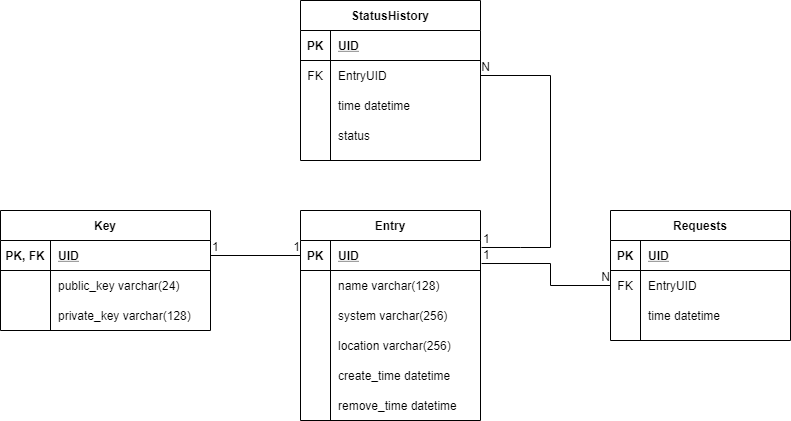

The diagram above was exported from draw.io. Its source (the exported page's mxGraphModel, read from the mxfile embedded in the PNG):
<mxGraphModel dx="1899" dy="644" grid="1" gridSize="10" guides="1" tooltips="1" connect="1" arrows="1" fold="1" page="1" pageScale="1" pageWidth="827" pageHeight="1169" math="0" shadow="0">
  <root>
    <mxCell id="r9ufUQnT7D8QV8jQC__u-0" />
    <mxCell id="r9ufUQnT7D8QV8jQC__u-1" parent="r9ufUQnT7D8QV8jQC__u-0" />
    <mxCell id="r9ufUQnT7D8QV8jQC__u-2" value="Entry" style="shape=table;startSize=30;container=1;collapsible=1;childLayout=tableLayout;fixedRows=1;rowLines=0;fontStyle=1;align=center;resizeLast=1;" vertex="1" parent="r9ufUQnT7D8QV8jQC__u-1">
      <mxGeometry x="240" y="250" width="180" height="210" as="geometry" />
    </mxCell>
    <mxCell id="r9ufUQnT7D8QV8jQC__u-3" value="" style="shape=partialRectangle;collapsible=0;dropTarget=0;pointerEvents=0;fillColor=none;top=0;left=0;bottom=1;right=0;points=[[0,0.5],[1,0.5]];portConstraint=eastwest;" vertex="1" parent="r9ufUQnT7D8QV8jQC__u-2">
      <mxGeometry y="30" width="180" height="30" as="geometry" />
    </mxCell>
    <mxCell id="r9ufUQnT7D8QV8jQC__u-4" value="PK" style="shape=partialRectangle;connectable=0;fillColor=none;top=0;left=0;bottom=0;right=0;fontStyle=1;overflow=hidden;" vertex="1" parent="r9ufUQnT7D8QV8jQC__u-3">
      <mxGeometry width="30" height="30" as="geometry" />
    </mxCell>
    <mxCell id="r9ufUQnT7D8QV8jQC__u-5" value="UID" style="shape=partialRectangle;connectable=0;fillColor=none;top=0;left=0;bottom=0;right=0;align=left;spacingLeft=6;fontStyle=5;overflow=hidden;" vertex="1" parent="r9ufUQnT7D8QV8jQC__u-3">
      <mxGeometry x="30" width="150" height="30" as="geometry" />
    </mxCell>
    <mxCell id="r9ufUQnT7D8QV8jQC__u-6" value="" style="shape=partialRectangle;collapsible=0;dropTarget=0;pointerEvents=0;fillColor=none;top=0;left=0;bottom=0;right=0;points=[[0,0.5],[1,0.5]];portConstraint=eastwest;" vertex="1" parent="r9ufUQnT7D8QV8jQC__u-2">
      <mxGeometry y="60" width="180" height="30" as="geometry" />
    </mxCell>
    <mxCell id="r9ufUQnT7D8QV8jQC__u-7" value="" style="shape=partialRectangle;connectable=0;fillColor=none;top=0;left=0;bottom=0;right=0;editable=1;overflow=hidden;" vertex="1" parent="r9ufUQnT7D8QV8jQC__u-6">
      <mxGeometry width="30" height="30" as="geometry" />
    </mxCell>
    <mxCell id="r9ufUQnT7D8QV8jQC__u-8" value="name varchar(128)" style="shape=partialRectangle;connectable=0;fillColor=none;top=0;left=0;bottom=0;right=0;align=left;spacingLeft=6;overflow=hidden;" vertex="1" parent="r9ufUQnT7D8QV8jQC__u-6">
      <mxGeometry x="30" width="150" height="30" as="geometry" />
    </mxCell>
    <mxCell id="r9ufUQnT7D8QV8jQC__u-9" value="" style="shape=partialRectangle;collapsible=0;dropTarget=0;pointerEvents=0;fillColor=none;top=0;left=0;bottom=0;right=0;points=[[0,0.5],[1,0.5]];portConstraint=eastwest;" vertex="1" parent="r9ufUQnT7D8QV8jQC__u-2">
      <mxGeometry y="90" width="180" height="30" as="geometry" />
    </mxCell>
    <mxCell id="r9ufUQnT7D8QV8jQC__u-10" value="" style="shape=partialRectangle;connectable=0;fillColor=none;top=0;left=0;bottom=0;right=0;editable=1;overflow=hidden;" vertex="1" parent="r9ufUQnT7D8QV8jQC__u-9">
      <mxGeometry width="30" height="30" as="geometry" />
    </mxCell>
    <mxCell id="r9ufUQnT7D8QV8jQC__u-11" value="system varchar(256)" style="shape=partialRectangle;connectable=0;fillColor=none;top=0;left=0;bottom=0;right=0;align=left;spacingLeft=6;overflow=hidden;" vertex="1" parent="r9ufUQnT7D8QV8jQC__u-9">
      <mxGeometry x="30" width="150" height="30" as="geometry" />
    </mxCell>
    <mxCell id="r9ufUQnT7D8QV8jQC__u-12" value="" style="shape=partialRectangle;collapsible=0;dropTarget=0;pointerEvents=0;fillColor=none;top=0;left=0;bottom=0;right=0;points=[[0,0.5],[1,0.5]];portConstraint=eastwest;" vertex="1" parent="r9ufUQnT7D8QV8jQC__u-2">
      <mxGeometry y="120" width="180" height="30" as="geometry" />
    </mxCell>
    <mxCell id="r9ufUQnT7D8QV8jQC__u-13" value="" style="shape=partialRectangle;connectable=0;fillColor=none;top=0;left=0;bottom=0;right=0;editable=1;overflow=hidden;" vertex="1" parent="r9ufUQnT7D8QV8jQC__u-12">
      <mxGeometry width="30" height="30" as="geometry" />
    </mxCell>
    <mxCell id="r9ufUQnT7D8QV8jQC__u-14" value="location varchar(256)" style="shape=partialRectangle;connectable=0;fillColor=none;top=0;left=0;bottom=0;right=0;align=left;spacingLeft=6;overflow=hidden;" vertex="1" parent="r9ufUQnT7D8QV8jQC__u-12">
      <mxGeometry x="30" width="150" height="30" as="geometry" />
    </mxCell>
    <mxCell id="r9ufUQnT7D8QV8jQC__u-49" value="" style="shape=partialRectangle;collapsible=0;dropTarget=0;pointerEvents=0;fillColor=none;top=0;left=0;bottom=0;right=0;points=[[0,0.5],[1,0.5]];portConstraint=eastwest;" vertex="1" parent="r9ufUQnT7D8QV8jQC__u-2">
      <mxGeometry y="150" width="180" height="30" as="geometry" />
    </mxCell>
    <mxCell id="r9ufUQnT7D8QV8jQC__u-50" value="" style="shape=partialRectangle;connectable=0;fillColor=none;top=0;left=0;bottom=0;right=0;editable=1;overflow=hidden;" vertex="1" parent="r9ufUQnT7D8QV8jQC__u-49">
      <mxGeometry width="30" height="30" as="geometry" />
    </mxCell>
    <mxCell id="r9ufUQnT7D8QV8jQC__u-51" value="create_time datetime" style="shape=partialRectangle;connectable=0;fillColor=none;top=0;left=0;bottom=0;right=0;align=left;spacingLeft=6;overflow=hidden;" vertex="1" parent="r9ufUQnT7D8QV8jQC__u-49">
      <mxGeometry x="30" width="150" height="30" as="geometry" />
    </mxCell>
    <mxCell id="r9ufUQnT7D8QV8jQC__u-53" value="" style="shape=partialRectangle;collapsible=0;dropTarget=0;pointerEvents=0;fillColor=none;top=0;left=0;bottom=0;right=0;points=[[0,0.5],[1,0.5]];portConstraint=eastwest;" vertex="1" parent="r9ufUQnT7D8QV8jQC__u-2">
      <mxGeometry y="180" width="180" height="30" as="geometry" />
    </mxCell>
    <mxCell id="r9ufUQnT7D8QV8jQC__u-54" value="" style="shape=partialRectangle;connectable=0;fillColor=none;top=0;left=0;bottom=0;right=0;editable=1;overflow=hidden;" vertex="1" parent="r9ufUQnT7D8QV8jQC__u-53">
      <mxGeometry width="30" height="30" as="geometry" />
    </mxCell>
    <mxCell id="r9ufUQnT7D8QV8jQC__u-55" value="remove_time datetime" style="shape=partialRectangle;connectable=0;fillColor=none;top=0;left=0;bottom=0;right=0;align=left;spacingLeft=6;overflow=hidden;" vertex="1" parent="r9ufUQnT7D8QV8jQC__u-53">
      <mxGeometry x="30" width="150" height="30" as="geometry" />
    </mxCell>
    <mxCell id="r9ufUQnT7D8QV8jQC__u-28" value="Key" style="shape=table;startSize=30;container=1;collapsible=1;childLayout=tableLayout;fixedRows=1;rowLines=0;fontStyle=1;align=center;resizeLast=1;" vertex="1" parent="r9ufUQnT7D8QV8jQC__u-1">
      <mxGeometry x="-60" y="250" width="210" height="120" as="geometry" />
    </mxCell>
    <mxCell id="r9ufUQnT7D8QV8jQC__u-29" value="" style="shape=partialRectangle;collapsible=0;dropTarget=0;pointerEvents=0;fillColor=none;top=0;left=0;bottom=1;right=0;points=[[0,0.5],[1,0.5]];portConstraint=eastwest;" vertex="1" parent="r9ufUQnT7D8QV8jQC__u-28">
      <mxGeometry y="30" width="210" height="30" as="geometry" />
    </mxCell>
    <mxCell id="r9ufUQnT7D8QV8jQC__u-30" value="PK, FK" style="shape=partialRectangle;connectable=0;fillColor=none;top=0;left=0;bottom=0;right=0;fontStyle=1;overflow=hidden;" vertex="1" parent="r9ufUQnT7D8QV8jQC__u-29">
      <mxGeometry width="50" height="30" as="geometry" />
    </mxCell>
    <mxCell id="r9ufUQnT7D8QV8jQC__u-31" value="UID" style="shape=partialRectangle;connectable=0;fillColor=none;top=0;left=0;bottom=0;right=0;align=left;spacingLeft=6;fontStyle=5;overflow=hidden;" vertex="1" parent="r9ufUQnT7D8QV8jQC__u-29">
      <mxGeometry x="50" width="160" height="30" as="geometry" />
    </mxCell>
    <mxCell id="r9ufUQnT7D8QV8jQC__u-32" value="" style="shape=partialRectangle;collapsible=0;dropTarget=0;pointerEvents=0;fillColor=none;top=0;left=0;bottom=0;right=0;points=[[0,0.5],[1,0.5]];portConstraint=eastwest;" vertex="1" parent="r9ufUQnT7D8QV8jQC__u-28">
      <mxGeometry y="60" width="210" height="30" as="geometry" />
    </mxCell>
    <mxCell id="r9ufUQnT7D8QV8jQC__u-33" value="" style="shape=partialRectangle;connectable=0;fillColor=none;top=0;left=0;bottom=0;right=0;editable=1;overflow=hidden;" vertex="1" parent="r9ufUQnT7D8QV8jQC__u-32">
      <mxGeometry width="50" height="30" as="geometry" />
    </mxCell>
    <mxCell id="r9ufUQnT7D8QV8jQC__u-34" value="public_key varchar(24)" style="shape=partialRectangle;connectable=0;fillColor=none;top=0;left=0;bottom=0;right=0;align=left;spacingLeft=6;overflow=hidden;" vertex="1" parent="r9ufUQnT7D8QV8jQC__u-32">
      <mxGeometry x="50" width="160" height="30" as="geometry" />
    </mxCell>
    <mxCell id="r9ufUQnT7D8QV8jQC__u-35" value="" style="shape=partialRectangle;collapsible=0;dropTarget=0;pointerEvents=0;fillColor=none;top=0;left=0;bottom=0;right=0;points=[[0,0.5],[1,0.5]];portConstraint=eastwest;" vertex="1" parent="r9ufUQnT7D8QV8jQC__u-28">
      <mxGeometry y="90" width="210" height="30" as="geometry" />
    </mxCell>
    <mxCell id="r9ufUQnT7D8QV8jQC__u-36" value="" style="shape=partialRectangle;connectable=0;fillColor=none;top=0;left=0;bottom=0;right=0;editable=1;overflow=hidden;" vertex="1" parent="r9ufUQnT7D8QV8jQC__u-35">
      <mxGeometry width="50" height="30" as="geometry" />
    </mxCell>
    <mxCell id="r9ufUQnT7D8QV8jQC__u-37" value="private_key varchar(128)" style="shape=partialRectangle;connectable=0;fillColor=none;top=0;left=0;bottom=0;right=0;align=left;spacingLeft=6;overflow=hidden;" vertex="1" parent="r9ufUQnT7D8QV8jQC__u-35">
      <mxGeometry x="50" width="160" height="30" as="geometry" />
    </mxCell>
    <mxCell id="r9ufUQnT7D8QV8jQC__u-64" value="Requests" style="shape=table;startSize=30;container=1;collapsible=1;childLayout=tableLayout;fixedRows=1;rowLines=0;fontStyle=1;align=center;resizeLast=1;" vertex="1" parent="r9ufUQnT7D8QV8jQC__u-1">
      <mxGeometry x="550" y="250" width="180" height="130" as="geometry" />
    </mxCell>
    <mxCell id="r9ufUQnT7D8QV8jQC__u-65" value="" style="shape=partialRectangle;collapsible=0;dropTarget=0;pointerEvents=0;fillColor=none;top=0;left=0;bottom=1;right=0;points=[[0,0.5],[1,0.5]];portConstraint=eastwest;" vertex="1" parent="r9ufUQnT7D8QV8jQC__u-64">
      <mxGeometry y="30" width="180" height="30" as="geometry" />
    </mxCell>
    <mxCell id="r9ufUQnT7D8QV8jQC__u-66" value="PK" style="shape=partialRectangle;connectable=0;fillColor=none;top=0;left=0;bottom=0;right=0;fontStyle=1;overflow=hidden;" vertex="1" parent="r9ufUQnT7D8QV8jQC__u-65">
      <mxGeometry width="30" height="30" as="geometry" />
    </mxCell>
    <mxCell id="r9ufUQnT7D8QV8jQC__u-67" value="UID" style="shape=partialRectangle;connectable=0;fillColor=none;top=0;left=0;bottom=0;right=0;align=left;spacingLeft=6;fontStyle=5;overflow=hidden;" vertex="1" parent="r9ufUQnT7D8QV8jQC__u-65">
      <mxGeometry x="30" width="150" height="30" as="geometry" />
    </mxCell>
    <mxCell id="r9ufUQnT7D8QV8jQC__u-78" value="" style="shape=partialRectangle;collapsible=0;dropTarget=0;pointerEvents=0;fillColor=none;top=0;left=0;bottom=0;right=0;points=[[0,0.5],[1,0.5]];portConstraint=eastwest;" vertex="1" parent="r9ufUQnT7D8QV8jQC__u-64">
      <mxGeometry y="60" width="180" height="30" as="geometry" />
    </mxCell>
    <mxCell id="r9ufUQnT7D8QV8jQC__u-79" value="FK" style="shape=partialRectangle;connectable=0;fillColor=none;top=0;left=0;bottom=0;right=0;fontStyle=0;overflow=hidden;" vertex="1" parent="r9ufUQnT7D8QV8jQC__u-78">
      <mxGeometry width="30" height="30" as="geometry" />
    </mxCell>
    <mxCell id="r9ufUQnT7D8QV8jQC__u-80" value="EntryUID" style="shape=partialRectangle;connectable=0;fillColor=none;top=0;left=0;bottom=0;right=0;align=left;spacingLeft=6;fontStyle=0;overflow=hidden;" vertex="1" parent="r9ufUQnT7D8QV8jQC__u-78">
      <mxGeometry x="30" width="150" height="30" as="geometry" />
    </mxCell>
    <mxCell id="r9ufUQnT7D8QV8jQC__u-68" value="" style="shape=partialRectangle;collapsible=0;dropTarget=0;pointerEvents=0;fillColor=none;top=0;left=0;bottom=0;right=0;points=[[0,0.5],[1,0.5]];portConstraint=eastwest;" vertex="1" parent="r9ufUQnT7D8QV8jQC__u-64">
      <mxGeometry y="90" width="180" height="30" as="geometry" />
    </mxCell>
    <mxCell id="r9ufUQnT7D8QV8jQC__u-69" value="" style="shape=partialRectangle;connectable=0;fillColor=none;top=0;left=0;bottom=0;right=0;editable=1;overflow=hidden;" vertex="1" parent="r9ufUQnT7D8QV8jQC__u-68">
      <mxGeometry width="30" height="30" as="geometry" />
    </mxCell>
    <mxCell id="r9ufUQnT7D8QV8jQC__u-70" value="time datetime" style="shape=partialRectangle;connectable=0;fillColor=none;top=0;left=0;bottom=0;right=0;align=left;spacingLeft=6;overflow=hidden;" vertex="1" parent="r9ufUQnT7D8QV8jQC__u-68">
      <mxGeometry x="30" width="150" height="30" as="geometry" />
    </mxCell>
    <mxCell id="r9ufUQnT7D8QV8jQC__u-83" value="" style="endArrow=none;html=1;rounded=0;entryX=0;entryY=0.5;entryDx=0;entryDy=0;exitX=1;exitY=0.5;exitDx=0;exitDy=0;" edge="1" parent="r9ufUQnT7D8QV8jQC__u-1" source="r9ufUQnT7D8QV8jQC__u-29" target="r9ufUQnT7D8QV8jQC__u-3">
      <mxGeometry relative="1" as="geometry">
        <mxPoint x="70" y="480" as="sourcePoint" />
        <mxPoint x="160" y="480" as="targetPoint" />
        <Array as="points" />
      </mxGeometry>
    </mxCell>
    <mxCell id="r9ufUQnT7D8QV8jQC__u-84" value="1" style="resizable=0;html=1;align=left;verticalAlign=bottom;" connectable="0" vertex="1" parent="r9ufUQnT7D8QV8jQC__u-83">
      <mxGeometry x="-1" relative="1" as="geometry" />
    </mxCell>
    <mxCell id="r9ufUQnT7D8QV8jQC__u-85" value="1" style="resizable=0;html=1;align=right;verticalAlign=bottom;" connectable="0" vertex="1" parent="r9ufUQnT7D8QV8jQC__u-83">
      <mxGeometry x="1" relative="1" as="geometry" />
    </mxCell>
    <mxCell id="r9ufUQnT7D8QV8jQC__u-86" value="" style="endArrow=none;html=1;rounded=0;entryX=0;entryY=0.5;entryDx=0;entryDy=0;exitX=1.006;exitY=0.767;exitDx=0;exitDy=0;exitPerimeter=0;" edge="1" parent="r9ufUQnT7D8QV8jQC__u-1" source="r9ufUQnT7D8QV8jQC__u-3" target="r9ufUQnT7D8QV8jQC__u-78">
      <mxGeometry relative="1" as="geometry">
        <mxPoint x="470" y="370" as="sourcePoint" />
        <mxPoint x="560" y="370" as="targetPoint" />
        <Array as="points">
          <mxPoint x="490" y="303" />
          <mxPoint x="490" y="325" />
        </Array>
      </mxGeometry>
    </mxCell>
    <mxCell id="r9ufUQnT7D8QV8jQC__u-87" value="1" style="resizable=0;html=1;align=left;verticalAlign=bottom;" connectable="0" vertex="1" parent="r9ufUQnT7D8QV8jQC__u-86">
      <mxGeometry x="-1" relative="1" as="geometry" />
    </mxCell>
    <mxCell id="r9ufUQnT7D8QV8jQC__u-88" value="N" style="resizable=0;html=1;align=right;verticalAlign=bottom;" connectable="0" vertex="1" parent="r9ufUQnT7D8QV8jQC__u-86">
      <mxGeometry x="1" relative="1" as="geometry" />
    </mxCell>
    <mxCell id="r9ufUQnT7D8QV8jQC__u-89" value="StatusHistory" style="shape=table;startSize=30;container=1;collapsible=1;childLayout=tableLayout;fixedRows=1;rowLines=0;fontStyle=1;align=center;resizeLast=1;" vertex="1" parent="r9ufUQnT7D8QV8jQC__u-1">
      <mxGeometry x="240" y="40" width="180" height="160" as="geometry" />
    </mxCell>
    <mxCell id="r9ufUQnT7D8QV8jQC__u-90" value="" style="shape=partialRectangle;collapsible=0;dropTarget=0;pointerEvents=0;fillColor=none;top=0;left=0;bottom=1;right=0;points=[[0,0.5],[1,0.5]];portConstraint=eastwest;" vertex="1" parent="r9ufUQnT7D8QV8jQC__u-89">
      <mxGeometry y="30" width="180" height="30" as="geometry" />
    </mxCell>
    <mxCell id="r9ufUQnT7D8QV8jQC__u-91" value="PK" style="shape=partialRectangle;connectable=0;fillColor=none;top=0;left=0;bottom=0;right=0;fontStyle=1;overflow=hidden;" vertex="1" parent="r9ufUQnT7D8QV8jQC__u-90">
      <mxGeometry width="30" height="30" as="geometry" />
    </mxCell>
    <mxCell id="r9ufUQnT7D8QV8jQC__u-92" value="UID" style="shape=partialRectangle;connectable=0;fillColor=none;top=0;left=0;bottom=0;right=0;align=left;spacingLeft=6;fontStyle=5;overflow=hidden;" vertex="1" parent="r9ufUQnT7D8QV8jQC__u-90">
      <mxGeometry x="30" width="150" height="30" as="geometry" />
    </mxCell>
    <mxCell id="r9ufUQnT7D8QV8jQC__u-93" value="" style="shape=partialRectangle;collapsible=0;dropTarget=0;pointerEvents=0;fillColor=none;top=0;left=0;bottom=0;right=0;points=[[0,0.5],[1,0.5]];portConstraint=eastwest;" vertex="1" parent="r9ufUQnT7D8QV8jQC__u-89">
      <mxGeometry y="60" width="180" height="30" as="geometry" />
    </mxCell>
    <mxCell id="r9ufUQnT7D8QV8jQC__u-94" value="FK" style="shape=partialRectangle;connectable=0;fillColor=none;top=0;left=0;bottom=0;right=0;fontStyle=0;overflow=hidden;" vertex="1" parent="r9ufUQnT7D8QV8jQC__u-93">
      <mxGeometry width="30" height="30" as="geometry" />
    </mxCell>
    <mxCell id="r9ufUQnT7D8QV8jQC__u-95" value="EntryUID" style="shape=partialRectangle;connectable=0;fillColor=none;top=0;left=0;bottom=0;right=0;align=left;spacingLeft=6;fontStyle=0;overflow=hidden;" vertex="1" parent="r9ufUQnT7D8QV8jQC__u-93">
      <mxGeometry x="30" width="150" height="30" as="geometry" />
    </mxCell>
    <mxCell id="r9ufUQnT7D8QV8jQC__u-96" value="" style="shape=partialRectangle;collapsible=0;dropTarget=0;pointerEvents=0;fillColor=none;top=0;left=0;bottom=0;right=0;points=[[0,0.5],[1,0.5]];portConstraint=eastwest;" vertex="1" parent="r9ufUQnT7D8QV8jQC__u-89">
      <mxGeometry y="90" width="180" height="30" as="geometry" />
    </mxCell>
    <mxCell id="r9ufUQnT7D8QV8jQC__u-97" value="" style="shape=partialRectangle;connectable=0;fillColor=none;top=0;left=0;bottom=0;right=0;editable=1;overflow=hidden;" vertex="1" parent="r9ufUQnT7D8QV8jQC__u-96">
      <mxGeometry width="30" height="30" as="geometry" />
    </mxCell>
    <mxCell id="r9ufUQnT7D8QV8jQC__u-98" value="time datetime" style="shape=partialRectangle;connectable=0;fillColor=none;top=0;left=0;bottom=0;right=0;align=left;spacingLeft=6;overflow=hidden;" vertex="1" parent="r9ufUQnT7D8QV8jQC__u-96">
      <mxGeometry x="30" width="150" height="30" as="geometry" />
    </mxCell>
    <mxCell id="r9ufUQnT7D8QV8jQC__u-104" value="" style="shape=partialRectangle;collapsible=0;dropTarget=0;pointerEvents=0;fillColor=none;top=0;left=0;bottom=0;right=0;points=[[0,0.5],[1,0.5]];portConstraint=eastwest;" vertex="1" parent="r9ufUQnT7D8QV8jQC__u-89">
      <mxGeometry y="120" width="180" height="30" as="geometry" />
    </mxCell>
    <mxCell id="r9ufUQnT7D8QV8jQC__u-105" value="" style="shape=partialRectangle;connectable=0;fillColor=none;top=0;left=0;bottom=0;right=0;editable=1;overflow=hidden;" vertex="1" parent="r9ufUQnT7D8QV8jQC__u-104">
      <mxGeometry width="30" height="30" as="geometry" />
    </mxCell>
    <mxCell id="r9ufUQnT7D8QV8jQC__u-106" value="status" style="shape=partialRectangle;connectable=0;fillColor=none;top=0;left=0;bottom=0;right=0;align=left;spacingLeft=6;overflow=hidden;" vertex="1" parent="r9ufUQnT7D8QV8jQC__u-104">
      <mxGeometry x="30" width="150" height="30" as="geometry" />
    </mxCell>
    <mxCell id="r9ufUQnT7D8QV8jQC__u-99" value="" style="endArrow=none;html=1;rounded=0;entryX=1;entryY=0.5;entryDx=0;entryDy=0;exitX=1.006;exitY=0.233;exitDx=0;exitDy=0;exitPerimeter=0;" edge="1" parent="r9ufUQnT7D8QV8jQC__u-1" source="r9ufUQnT7D8QV8jQC__u-3" target="r9ufUQnT7D8QV8jQC__u-93">
      <mxGeometry relative="1" as="geometry">
        <mxPoint x="430" y="305" as="sourcePoint" />
        <mxPoint x="560" y="335" as="targetPoint" />
        <Array as="points">
          <mxPoint x="460" y="287" />
          <mxPoint x="490" y="287" />
          <mxPoint x="490" y="115" />
        </Array>
      </mxGeometry>
    </mxCell>
    <mxCell id="r9ufUQnT7D8QV8jQC__u-100" value="1" style="resizable=0;html=1;align=left;verticalAlign=bottom;" connectable="0" vertex="1" parent="r9ufUQnT7D8QV8jQC__u-99">
      <mxGeometry x="-1" relative="1" as="geometry" />
    </mxCell>
    <mxCell id="r9ufUQnT7D8QV8jQC__u-101" value="N" style="resizable=0;html=1;align=right;verticalAlign=bottom;" connectable="0" vertex="1" parent="r9ufUQnT7D8QV8jQC__u-99">
      <mxGeometry x="1" relative="1" as="geometry">
        <mxPoint x="10" as="offset" />
      </mxGeometry>
    </mxCell>
  </root>
</mxGraphModel>